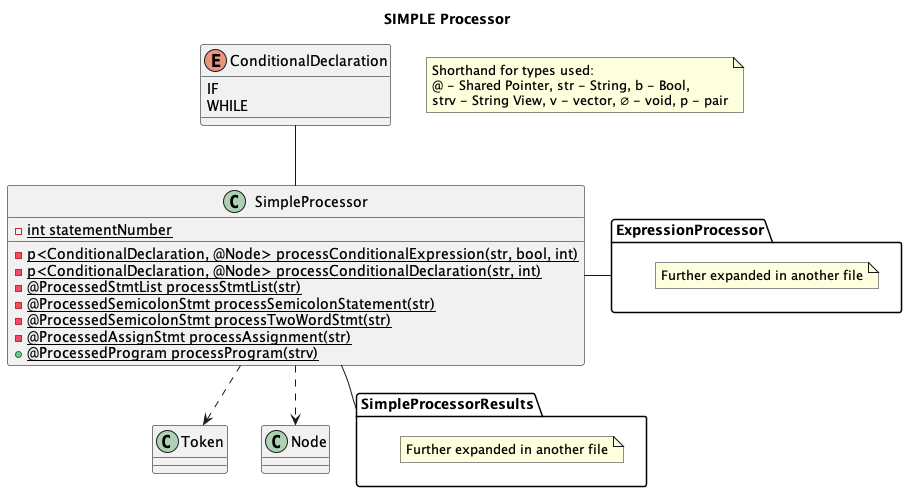

The diagram above was rendered by PlantUML. Its source (embedded in the PNG):
@startuml
' !include ../style.puml
skinparam ClassFontColor #000000
skinparam ClassBorderColor #000000

title SIMPLE Processor

enum ConditionalDeclaration {
    IF 
    WHILE
}

note as n1
    Shorthand for types used:
    @ - Shared Pointer, str - String, b - Bool,
    strv - String View, v - vector, ∅ - void, p - pair
end note

Class SimpleProcessor {
    {static} - int statementNumber
    {static} - p<ConditionalDeclaration, @Node> processConditionalExpression(str, bool, int)
    {static} - p<ConditionalDeclaration, @Node> processConditionalDeclaration(str, int)
    {static} - @ProcessedStmtList processStmtList(str)
    {static} - @ProcessedSemicolonStmt processSemicolonStatement(str)
    {static} - @ProcessedSemicolonStmt processTwoWordStmt(str)
    {static} - @ProcessedAssignStmt processAssignment(str)
    {static} + @ProcessedProgram processProgram(strv)
}
package SimpleProcessorResults {
    note as n2
        Further expanded in another file
    end note
}
package ExpressionProcessor {
    note as n3
        Further expanded in another file
    end note
}

SimpleProcessor ..> Token
SimpleProcessor ..> Node
SimpleProcessor -- SimpleProcessorResults
SimpleProcessor -right- ExpressionProcessor
ConditionalDeclaration -- SimpleProcessor
@enduml